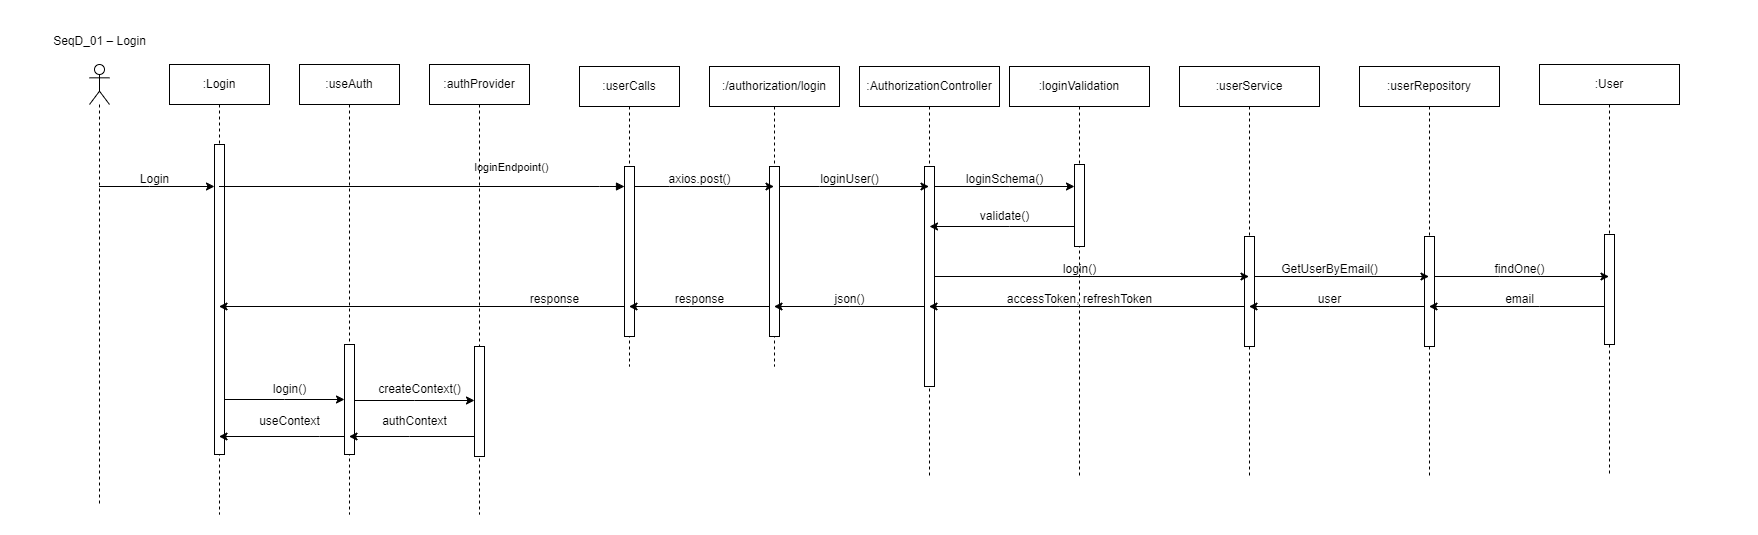

The diagram above was exported from draw.io. Its source (the exported page's mxGraphModel, read from the mxfile embedded in the PNG):
<mxGraphModel dx="2284" dy="764" grid="1" gridSize="10" guides="1" tooltips="1" connect="1" arrows="1" fold="1" page="1" pageScale="1" pageWidth="850" pageHeight="1100" math="0" shadow="0">
  <root>
    <mxCell id="0" />
    <mxCell id="1" parent="0" />
    <mxCell id="aY_sLvxQB6pag1MbUxYM-93" style="edgeStyle=elbowEdgeStyle;rounded=0;orthogonalLoop=1;jettySize=auto;html=1;elbow=vertical;curved=0;" edge="1" parent="1" source="sHyabGxzRK8oAKRCcjdL-5" target="aY_sLvxQB6pag1MbUxYM-10">
      <mxGeometry relative="1" as="geometry">
        <Array as="points">
          <mxPoint x="-170" y="240" />
        </Array>
      </mxGeometry>
    </mxCell>
    <mxCell id="sHyabGxzRK8oAKRCcjdL-5" value="" style="shape=umlLifeline;perimeter=lifelinePerimeter;whiteSpace=wrap;html=1;container=1;dropTarget=0;collapsible=0;recursiveResize=0;outlineConnect=0;portConstraint=eastwest;newEdgeStyle={&quot;edgeStyle&quot;:&quot;elbowEdgeStyle&quot;,&quot;elbow&quot;:&quot;vertical&quot;,&quot;curved&quot;:0,&quot;rounded&quot;:0};participant=umlActor;" parent="1" vertex="1">
      <mxGeometry x="-230" y="118" width="20" height="442" as="geometry" />
    </mxCell>
    <mxCell id="sHyabGxzRK8oAKRCcjdL-6" value=":Login" style="shape=umlLifeline;perimeter=lifelinePerimeter;whiteSpace=wrap;html=1;container=1;dropTarget=0;collapsible=0;recursiveResize=0;outlineConnect=0;portConstraint=eastwest;newEdgeStyle={&quot;edgeStyle&quot;:&quot;elbowEdgeStyle&quot;,&quot;elbow&quot;:&quot;vertical&quot;,&quot;curved&quot;:0,&quot;rounded&quot;:0};" parent="1" vertex="1">
      <mxGeometry x="-150" y="118" width="100" height="450" as="geometry" />
    </mxCell>
    <mxCell id="aY_sLvxQB6pag1MbUxYM-10" value="" style="html=1;points=[];perimeter=orthogonalPerimeter;outlineConnect=0;targetShapes=umlLifeline;portConstraint=eastwest;newEdgeStyle={&quot;edgeStyle&quot;:&quot;elbowEdgeStyle&quot;,&quot;elbow&quot;:&quot;vertical&quot;,&quot;curved&quot;:0,&quot;rounded&quot;:0};" vertex="1" parent="sHyabGxzRK8oAKRCcjdL-6">
      <mxGeometry x="45" y="80" width="10" height="310" as="geometry" />
    </mxCell>
    <mxCell id="sHyabGxzRK8oAKRCcjdL-7" value=":userCalls" style="shape=umlLifeline;perimeter=lifelinePerimeter;whiteSpace=wrap;html=1;container=1;dropTarget=0;collapsible=0;recursiveResize=0;outlineConnect=0;portConstraint=eastwest;newEdgeStyle={&quot;edgeStyle&quot;:&quot;elbowEdgeStyle&quot;,&quot;elbow&quot;:&quot;vertical&quot;,&quot;curved&quot;:0,&quot;rounded&quot;:0};" parent="1" vertex="1">
      <mxGeometry x="260" y="120" width="100" height="300" as="geometry" />
    </mxCell>
    <mxCell id="aY_sLvxQB6pag1MbUxYM-7" value="" style="html=1;points=[];perimeter=orthogonalPerimeter;outlineConnect=0;targetShapes=umlLifeline;portConstraint=eastwest;newEdgeStyle={&quot;edgeStyle&quot;:&quot;elbowEdgeStyle&quot;,&quot;elbow&quot;:&quot;vertical&quot;,&quot;curved&quot;:0,&quot;rounded&quot;:0};" vertex="1" parent="sHyabGxzRK8oAKRCcjdL-7">
      <mxGeometry x="45" y="100" width="10" height="170" as="geometry" />
    </mxCell>
    <mxCell id="sHyabGxzRK8oAKRCcjdL-8" value=":/authorization/login" style="shape=umlLifeline;perimeter=lifelinePerimeter;whiteSpace=wrap;html=1;container=1;dropTarget=0;collapsible=0;recursiveResize=0;outlineConnect=0;portConstraint=eastwest;newEdgeStyle={&quot;edgeStyle&quot;:&quot;elbowEdgeStyle&quot;,&quot;elbow&quot;:&quot;vertical&quot;,&quot;curved&quot;:0,&quot;rounded&quot;:0};" parent="1" vertex="1">
      <mxGeometry x="390" y="120" width="130" height="300" as="geometry" />
    </mxCell>
    <mxCell id="aY_sLvxQB6pag1MbUxYM-22" value="" style="html=1;points=[];perimeter=orthogonalPerimeter;outlineConnect=0;targetShapes=umlLifeline;portConstraint=eastwest;newEdgeStyle={&quot;edgeStyle&quot;:&quot;elbowEdgeStyle&quot;,&quot;elbow&quot;:&quot;vertical&quot;,&quot;curved&quot;:0,&quot;rounded&quot;:0};" vertex="1" parent="sHyabGxzRK8oAKRCcjdL-8">
      <mxGeometry x="60" y="100" width="10" height="170" as="geometry" />
    </mxCell>
    <mxCell id="aY_sLvxQB6pag1MbUxYM-8" value="loginEndpoint()" style="html=1;verticalAlign=bottom;endArrow=block;edgeStyle=elbowEdgeStyle;elbow=vertical;curved=0;rounded=0;" edge="1" target="aY_sLvxQB6pag1MbUxYM-7" parent="1" source="sHyabGxzRK8oAKRCcjdL-6">
      <mxGeometry x="0.4388" y="10" relative="1" as="geometry">
        <mxPoint x="220" y="250" as="sourcePoint" />
        <Array as="points">
          <mxPoint x="280" y="240" />
        </Array>
        <mxPoint as="offset" />
      </mxGeometry>
    </mxCell>
    <mxCell id="aY_sLvxQB6pag1MbUxYM-14" style="edgeStyle=elbowEdgeStyle;rounded=0;orthogonalLoop=1;jettySize=auto;html=1;elbow=vertical;curved=0;" edge="1" parent="1" source="aY_sLvxQB6pag1MbUxYM-7" target="sHyabGxzRK8oAKRCcjdL-8">
      <mxGeometry relative="1" as="geometry">
        <Array as="points">
          <mxPoint x="350" y="240" />
          <mxPoint x="410" y="240" />
          <mxPoint x="410" y="240" />
          <mxPoint x="400" y="260" />
        </Array>
      </mxGeometry>
    </mxCell>
    <mxCell id="aY_sLvxQB6pag1MbUxYM-16" value="axios.post()" style="text;html=1;align=center;verticalAlign=middle;resizable=0;points=[];autosize=1;strokeColor=none;fillColor=none;" vertex="1" parent="1">
      <mxGeometry x="335" y="218" width="90" height="30" as="geometry" />
    </mxCell>
    <mxCell id="aY_sLvxQB6pag1MbUxYM-19" value=":AuthorizationController" style="shape=umlLifeline;perimeter=lifelinePerimeter;whiteSpace=wrap;html=1;container=1;dropTarget=0;collapsible=0;recursiveResize=0;outlineConnect=0;portConstraint=eastwest;newEdgeStyle={&quot;edgeStyle&quot;:&quot;elbowEdgeStyle&quot;,&quot;elbow&quot;:&quot;vertical&quot;,&quot;curved&quot;:0,&quot;rounded&quot;:0};" vertex="1" parent="1">
      <mxGeometry x="540" y="120" width="140" height="410" as="geometry" />
    </mxCell>
    <mxCell id="aY_sLvxQB6pag1MbUxYM-27" value="" style="html=1;points=[];perimeter=orthogonalPerimeter;outlineConnect=0;targetShapes=umlLifeline;portConstraint=eastwest;newEdgeStyle={&quot;edgeStyle&quot;:&quot;elbowEdgeStyle&quot;,&quot;elbow&quot;:&quot;vertical&quot;,&quot;curved&quot;:0,&quot;rounded&quot;:0};" vertex="1" parent="aY_sLvxQB6pag1MbUxYM-19">
      <mxGeometry x="65" y="100" width="10" height="220" as="geometry" />
    </mxCell>
    <mxCell id="aY_sLvxQB6pag1MbUxYM-23" style="edgeStyle=elbowEdgeStyle;rounded=0;orthogonalLoop=1;jettySize=auto;html=1;elbow=vertical;curved=0;" edge="1" parent="1" source="aY_sLvxQB6pag1MbUxYM-22" target="aY_sLvxQB6pag1MbUxYM-19">
      <mxGeometry relative="1" as="geometry">
        <Array as="points">
          <mxPoint x="500" y="240" />
          <mxPoint x="570" y="260" />
          <mxPoint x="560" y="260" />
        </Array>
      </mxGeometry>
    </mxCell>
    <mxCell id="aY_sLvxQB6pag1MbUxYM-25" value="loginUser()" style="text;html=1;align=center;verticalAlign=middle;resizable=0;points=[];autosize=1;strokeColor=none;fillColor=none;" vertex="1" parent="1">
      <mxGeometry x="490" y="218" width="80" height="30" as="geometry" />
    </mxCell>
    <mxCell id="aY_sLvxQB6pag1MbUxYM-26" value=":loginValidation" style="shape=umlLifeline;perimeter=lifelinePerimeter;whiteSpace=wrap;html=1;container=1;dropTarget=0;collapsible=0;recursiveResize=0;outlineConnect=0;portConstraint=eastwest;newEdgeStyle={&quot;edgeStyle&quot;:&quot;elbowEdgeStyle&quot;,&quot;elbow&quot;:&quot;vertical&quot;,&quot;curved&quot;:0,&quot;rounded&quot;:0};" vertex="1" parent="1">
      <mxGeometry x="690" y="120" width="140" height="410" as="geometry" />
    </mxCell>
    <mxCell id="aY_sLvxQB6pag1MbUxYM-28" style="edgeStyle=elbowEdgeStyle;rounded=0;orthogonalLoop=1;jettySize=auto;html=1;elbow=vertical;curved=0;" edge="1" parent="1" source="aY_sLvxQB6pag1MbUxYM-30" target="aY_sLvxQB6pag1MbUxYM-26">
      <mxGeometry relative="1" as="geometry" />
    </mxCell>
    <mxCell id="aY_sLvxQB6pag1MbUxYM-29" value="loginSchema()" style="text;html=1;align=center;verticalAlign=middle;resizable=0;points=[];autosize=1;strokeColor=none;fillColor=none;" vertex="1" parent="1">
      <mxGeometry x="635" y="218" width="100" height="30" as="geometry" />
    </mxCell>
    <mxCell id="aY_sLvxQB6pag1MbUxYM-30" value="" style="html=1;points=[];perimeter=orthogonalPerimeter;outlineConnect=0;targetShapes=umlLifeline;portConstraint=eastwest;newEdgeStyle={&quot;edgeStyle&quot;:&quot;elbowEdgeStyle&quot;,&quot;elbow&quot;:&quot;vertical&quot;,&quot;curved&quot;:0,&quot;rounded&quot;:0};" vertex="1" parent="1">
      <mxGeometry x="755" y="218" width="10" height="82" as="geometry" />
    </mxCell>
    <mxCell id="aY_sLvxQB6pag1MbUxYM-31" value="" style="edgeStyle=elbowEdgeStyle;rounded=0;orthogonalLoop=1;jettySize=auto;html=1;elbow=vertical;curved=0;" edge="1" parent="1" source="aY_sLvxQB6pag1MbUxYM-27" target="aY_sLvxQB6pag1MbUxYM-30">
      <mxGeometry relative="1" as="geometry">
        <mxPoint x="615" y="240" as="sourcePoint" />
        <mxPoint x="760" y="240" as="targetPoint" />
        <Array as="points">
          <mxPoint x="690" y="240" />
        </Array>
      </mxGeometry>
    </mxCell>
    <mxCell id="aY_sLvxQB6pag1MbUxYM-39" style="edgeStyle=elbowEdgeStyle;rounded=0;orthogonalLoop=1;jettySize=auto;html=1;elbow=vertical;curved=0;" edge="1" parent="1">
      <mxGeometry relative="1" as="geometry">
        <mxPoint x="755" y="280" as="sourcePoint" />
        <mxPoint x="610" y="280" as="targetPoint" />
        <Array as="points">
          <mxPoint x="690" y="280" />
        </Array>
      </mxGeometry>
    </mxCell>
    <mxCell id="aY_sLvxQB6pag1MbUxYM-44" value="validate()" style="text;html=1;align=center;verticalAlign=middle;resizable=0;points=[];autosize=1;strokeColor=none;fillColor=none;" vertex="1" parent="1">
      <mxGeometry x="650" y="255" width="70" height="30" as="geometry" />
    </mxCell>
    <mxCell id="aY_sLvxQB6pag1MbUxYM-45" value=":userService" style="shape=umlLifeline;perimeter=lifelinePerimeter;whiteSpace=wrap;html=1;container=1;dropTarget=0;collapsible=0;recursiveResize=0;outlineConnect=0;portConstraint=eastwest;newEdgeStyle={&quot;edgeStyle&quot;:&quot;elbowEdgeStyle&quot;,&quot;elbow&quot;:&quot;vertical&quot;,&quot;curved&quot;:0,&quot;rounded&quot;:0};" vertex="1" parent="1">
      <mxGeometry x="860" y="120" width="140" height="410" as="geometry" />
    </mxCell>
    <mxCell id="aY_sLvxQB6pag1MbUxYM-47" value="" style="html=1;points=[];perimeter=orthogonalPerimeter;outlineConnect=0;targetShapes=umlLifeline;portConstraint=eastwest;newEdgeStyle={&quot;edgeStyle&quot;:&quot;elbowEdgeStyle&quot;,&quot;elbow&quot;:&quot;vertical&quot;,&quot;curved&quot;:0,&quot;rounded&quot;:0};" vertex="1" parent="aY_sLvxQB6pag1MbUxYM-45">
      <mxGeometry x="65" y="170" width="10" height="110" as="geometry" />
    </mxCell>
    <mxCell id="aY_sLvxQB6pag1MbUxYM-46" style="edgeStyle=elbowEdgeStyle;rounded=0;orthogonalLoop=1;jettySize=auto;html=1;elbow=vertical;curved=0;" edge="1" source="aY_sLvxQB6pag1MbUxYM-47" target="aY_sLvxQB6pag1MbUxYM-45" parent="aY_sLvxQB6pag1MbUxYM-45">
      <mxGeometry relative="1" as="geometry" />
    </mxCell>
    <mxCell id="aY_sLvxQB6pag1MbUxYM-48" style="edgeStyle=elbowEdgeStyle;rounded=0;orthogonalLoop=1;jettySize=auto;html=1;elbow=vertical;curved=0;" edge="1" parent="1" source="aY_sLvxQB6pag1MbUxYM-27" target="aY_sLvxQB6pag1MbUxYM-45">
      <mxGeometry relative="1" as="geometry" />
    </mxCell>
    <mxCell id="aY_sLvxQB6pag1MbUxYM-50" value="login()" style="text;html=1;align=center;verticalAlign=middle;resizable=0;points=[];autosize=1;strokeColor=none;fillColor=none;" vertex="1" parent="1">
      <mxGeometry x="730" y="308" width="60" height="30" as="geometry" />
    </mxCell>
    <mxCell id="aY_sLvxQB6pag1MbUxYM-51" value=":userRepository" style="shape=umlLifeline;perimeter=lifelinePerimeter;whiteSpace=wrap;html=1;container=1;dropTarget=0;collapsible=0;recursiveResize=0;outlineConnect=0;portConstraint=eastwest;newEdgeStyle={&quot;edgeStyle&quot;:&quot;elbowEdgeStyle&quot;,&quot;elbow&quot;:&quot;vertical&quot;,&quot;curved&quot;:0,&quot;rounded&quot;:0};" vertex="1" parent="1">
      <mxGeometry x="1040" y="120" width="140" height="410" as="geometry" />
    </mxCell>
    <mxCell id="aY_sLvxQB6pag1MbUxYM-52" value="" style="html=1;points=[];perimeter=orthogonalPerimeter;outlineConnect=0;targetShapes=umlLifeline;portConstraint=eastwest;newEdgeStyle={&quot;edgeStyle&quot;:&quot;elbowEdgeStyle&quot;,&quot;elbow&quot;:&quot;vertical&quot;,&quot;curved&quot;:0,&quot;rounded&quot;:0};" vertex="1" parent="aY_sLvxQB6pag1MbUxYM-51">
      <mxGeometry x="65" y="170" width="10" height="110" as="geometry" />
    </mxCell>
    <mxCell id="aY_sLvxQB6pag1MbUxYM-53" style="edgeStyle=elbowEdgeStyle;rounded=0;orthogonalLoop=1;jettySize=auto;html=1;elbow=vertical;curved=0;" edge="1" parent="aY_sLvxQB6pag1MbUxYM-51" source="aY_sLvxQB6pag1MbUxYM-52" target="aY_sLvxQB6pag1MbUxYM-51">
      <mxGeometry relative="1" as="geometry" />
    </mxCell>
    <mxCell id="aY_sLvxQB6pag1MbUxYM-54" style="edgeStyle=elbowEdgeStyle;rounded=0;orthogonalLoop=1;jettySize=auto;html=1;elbow=vertical;curved=0;" edge="1" parent="1" source="aY_sLvxQB6pag1MbUxYM-47" target="aY_sLvxQB6pag1MbUxYM-51">
      <mxGeometry relative="1" as="geometry">
        <Array as="points">
          <mxPoint x="1000" y="330" />
        </Array>
      </mxGeometry>
    </mxCell>
    <mxCell id="aY_sLvxQB6pag1MbUxYM-55" value="GetUserByEmail()" style="text;html=1;align=center;verticalAlign=middle;resizable=0;points=[];autosize=1;strokeColor=none;fillColor=none;" vertex="1" parent="1">
      <mxGeometry x="950" y="308" width="120" height="30" as="geometry" />
    </mxCell>
    <mxCell id="aY_sLvxQB6pag1MbUxYM-56" style="edgeStyle=elbowEdgeStyle;rounded=0;orthogonalLoop=1;jettySize=auto;html=1;elbow=vertical;curved=0;" edge="1" parent="1" source="aY_sLvxQB6pag1MbUxYM-52" target="aY_sLvxQB6pag1MbUxYM-45">
      <mxGeometry relative="1" as="geometry">
        <Array as="points">
          <mxPoint x="1010" y="360" />
        </Array>
      </mxGeometry>
    </mxCell>
    <mxCell id="aY_sLvxQB6pag1MbUxYM-57" value=":User" style="shape=umlLifeline;perimeter=lifelinePerimeter;whiteSpace=wrap;html=1;container=1;dropTarget=0;collapsible=0;recursiveResize=0;outlineConnect=0;portConstraint=eastwest;newEdgeStyle={&quot;edgeStyle&quot;:&quot;elbowEdgeStyle&quot;,&quot;elbow&quot;:&quot;vertical&quot;,&quot;curved&quot;:0,&quot;rounded&quot;:0};" vertex="1" parent="1">
      <mxGeometry x="1220" y="118" width="140" height="410" as="geometry" />
    </mxCell>
    <mxCell id="aY_sLvxQB6pag1MbUxYM-58" value="" style="html=1;points=[];perimeter=orthogonalPerimeter;outlineConnect=0;targetShapes=umlLifeline;portConstraint=eastwest;newEdgeStyle={&quot;edgeStyle&quot;:&quot;elbowEdgeStyle&quot;,&quot;elbow&quot;:&quot;vertical&quot;,&quot;curved&quot;:0,&quot;rounded&quot;:0};" vertex="1" parent="aY_sLvxQB6pag1MbUxYM-57">
      <mxGeometry x="65" y="170" width="10" height="110" as="geometry" />
    </mxCell>
    <mxCell id="aY_sLvxQB6pag1MbUxYM-59" style="edgeStyle=elbowEdgeStyle;rounded=0;orthogonalLoop=1;jettySize=auto;html=1;elbow=vertical;curved=0;" edge="1" parent="aY_sLvxQB6pag1MbUxYM-57" source="aY_sLvxQB6pag1MbUxYM-58" target="aY_sLvxQB6pag1MbUxYM-57">
      <mxGeometry relative="1" as="geometry" />
    </mxCell>
    <mxCell id="aY_sLvxQB6pag1MbUxYM-60" style="edgeStyle=elbowEdgeStyle;rounded=0;orthogonalLoop=1;jettySize=auto;html=1;elbow=vertical;curved=0;" edge="1" parent="1" source="aY_sLvxQB6pag1MbUxYM-52" target="aY_sLvxQB6pag1MbUxYM-57">
      <mxGeometry relative="1" as="geometry">
        <Array as="points">
          <mxPoint x="1180" y="330" />
          <mxPoint x="1220" y="323" />
        </Array>
      </mxGeometry>
    </mxCell>
    <mxCell id="aY_sLvxQB6pag1MbUxYM-61" value="findOne()" style="text;html=1;align=center;verticalAlign=middle;resizable=0;points=[];autosize=1;strokeColor=none;fillColor=none;" vertex="1" parent="1">
      <mxGeometry x="1165" y="308" width="70" height="30" as="geometry" />
    </mxCell>
    <mxCell id="aY_sLvxQB6pag1MbUxYM-62" style="edgeStyle=elbowEdgeStyle;rounded=0;orthogonalLoop=1;jettySize=auto;html=1;elbow=vertical;curved=0;" edge="1" parent="1" source="aY_sLvxQB6pag1MbUxYM-58" target="aY_sLvxQB6pag1MbUxYM-51">
      <mxGeometry relative="1" as="geometry">
        <Array as="points">
          <mxPoint x="1220" y="360" />
          <mxPoint x="1170" y="360" />
          <mxPoint x="1160" y="360" />
        </Array>
      </mxGeometry>
    </mxCell>
    <mxCell id="aY_sLvxQB6pag1MbUxYM-63" value="email" style="text;html=1;align=center;verticalAlign=middle;resizable=0;points=[];autosize=1;strokeColor=none;fillColor=none;" vertex="1" parent="1">
      <mxGeometry x="1175" y="338" width="50" height="30" as="geometry" />
    </mxCell>
    <mxCell id="aY_sLvxQB6pag1MbUxYM-64" value="user" style="text;html=1;align=center;verticalAlign=middle;resizable=0;points=[];autosize=1;strokeColor=none;fillColor=none;" vertex="1" parent="1">
      <mxGeometry x="985" y="338" width="50" height="30" as="geometry" />
    </mxCell>
    <mxCell id="aY_sLvxQB6pag1MbUxYM-68" style="edgeStyle=elbowEdgeStyle;rounded=0;orthogonalLoop=1;jettySize=auto;html=1;elbow=vertical;curved=0;" edge="1" parent="1" source="aY_sLvxQB6pag1MbUxYM-47" target="aY_sLvxQB6pag1MbUxYM-19">
      <mxGeometry relative="1" as="geometry">
        <Array as="points">
          <mxPoint x="740" y="360" />
        </Array>
      </mxGeometry>
    </mxCell>
    <mxCell id="aY_sLvxQB6pag1MbUxYM-69" value="accessToken, refreshToken" style="text;html=1;align=center;verticalAlign=middle;resizable=0;points=[];autosize=1;strokeColor=none;fillColor=none;" vertex="1" parent="1">
      <mxGeometry x="675" y="338" width="170" height="30" as="geometry" />
    </mxCell>
    <mxCell id="aY_sLvxQB6pag1MbUxYM-71" style="edgeStyle=elbowEdgeStyle;rounded=0;orthogonalLoop=1;jettySize=auto;html=1;elbow=vertical;curved=0;" edge="1" parent="1" source="aY_sLvxQB6pag1MbUxYM-27" target="sHyabGxzRK8oAKRCcjdL-8">
      <mxGeometry relative="1" as="geometry">
        <Array as="points">
          <mxPoint x="530" y="360" />
        </Array>
      </mxGeometry>
    </mxCell>
    <mxCell id="aY_sLvxQB6pag1MbUxYM-72" value="json()" style="text;html=1;align=center;verticalAlign=middle;resizable=0;points=[];autosize=1;strokeColor=none;fillColor=none;" vertex="1" parent="1">
      <mxGeometry x="505" y="338" width="50" height="30" as="geometry" />
    </mxCell>
    <mxCell id="aY_sLvxQB6pag1MbUxYM-74" style="edgeStyle=elbowEdgeStyle;rounded=0;orthogonalLoop=1;jettySize=auto;html=1;elbow=vertical;curved=0;" edge="1" parent="1" source="aY_sLvxQB6pag1MbUxYM-22" target="sHyabGxzRK8oAKRCcjdL-7">
      <mxGeometry relative="1" as="geometry">
        <Array as="points">
          <mxPoint x="370" y="360" />
        </Array>
      </mxGeometry>
    </mxCell>
    <mxCell id="aY_sLvxQB6pag1MbUxYM-75" value="response" style="text;html=1;align=center;verticalAlign=middle;resizable=0;points=[];autosize=1;strokeColor=none;fillColor=none;" vertex="1" parent="1">
      <mxGeometry x="345" y="338" width="70" height="30" as="geometry" />
    </mxCell>
    <mxCell id="aY_sLvxQB6pag1MbUxYM-76" style="edgeStyle=elbowEdgeStyle;rounded=0;orthogonalLoop=1;jettySize=auto;html=1;elbow=vertical;curved=0;" edge="1" parent="1" source="aY_sLvxQB6pag1MbUxYM-7" target="sHyabGxzRK8oAKRCcjdL-6">
      <mxGeometry relative="1" as="geometry">
        <Array as="points">
          <mxPoint x="250" y="360" />
          <mxPoint x="190" y="350" />
        </Array>
      </mxGeometry>
    </mxCell>
    <mxCell id="aY_sLvxQB6pag1MbUxYM-77" value="response" style="text;html=1;align=center;verticalAlign=middle;resizable=0;points=[];autosize=1;strokeColor=none;fillColor=none;" vertex="1" parent="1">
      <mxGeometry x="200" y="338" width="70" height="30" as="geometry" />
    </mxCell>
    <mxCell id="aY_sLvxQB6pag1MbUxYM-78" value=":useAuth" style="shape=umlLifeline;perimeter=lifelinePerimeter;whiteSpace=wrap;html=1;container=1;dropTarget=0;collapsible=0;recursiveResize=0;outlineConnect=0;portConstraint=eastwest;newEdgeStyle={&quot;edgeStyle&quot;:&quot;elbowEdgeStyle&quot;,&quot;elbow&quot;:&quot;vertical&quot;,&quot;curved&quot;:0,&quot;rounded&quot;:0};" vertex="1" parent="1">
      <mxGeometry x="-20" y="118" width="100" height="450" as="geometry" />
    </mxCell>
    <mxCell id="aY_sLvxQB6pag1MbUxYM-79" value="" style="html=1;points=[];perimeter=orthogonalPerimeter;outlineConnect=0;targetShapes=umlLifeline;portConstraint=eastwest;newEdgeStyle={&quot;edgeStyle&quot;:&quot;elbowEdgeStyle&quot;,&quot;elbow&quot;:&quot;vertical&quot;,&quot;curved&quot;:0,&quot;rounded&quot;:0};" vertex="1" parent="aY_sLvxQB6pag1MbUxYM-78">
      <mxGeometry x="45" y="280" width="10" height="110" as="geometry" />
    </mxCell>
    <mxCell id="aY_sLvxQB6pag1MbUxYM-80" style="edgeStyle=elbowEdgeStyle;rounded=0;orthogonalLoop=1;jettySize=auto;html=1;elbow=vertical;curved=0;" edge="1" parent="1" source="aY_sLvxQB6pag1MbUxYM-10" target="aY_sLvxQB6pag1MbUxYM-79">
      <mxGeometry relative="1" as="geometry" />
    </mxCell>
    <mxCell id="aY_sLvxQB6pag1MbUxYM-82" style="edgeStyle=elbowEdgeStyle;rounded=0;orthogonalLoop=1;jettySize=auto;html=1;elbow=vertical;curved=0;" edge="1" parent="1" source="aY_sLvxQB6pag1MbUxYM-79" target="sHyabGxzRK8oAKRCcjdL-6">
      <mxGeometry relative="1" as="geometry">
        <Array as="points">
          <mxPoint y="490" />
          <mxPoint x="-30" y="470" />
        </Array>
      </mxGeometry>
    </mxCell>
    <mxCell id="aY_sLvxQB6pag1MbUxYM-83" value="login()" style="text;html=1;align=center;verticalAlign=middle;resizable=0;points=[];autosize=1;strokeColor=none;fillColor=none;" vertex="1" parent="1">
      <mxGeometry x="-60" y="428" width="60" height="30" as="geometry" />
    </mxCell>
    <mxCell id="aY_sLvxQB6pag1MbUxYM-84" value=":authProvider" style="shape=umlLifeline;perimeter=lifelinePerimeter;whiteSpace=wrap;html=1;container=1;dropTarget=0;collapsible=0;recursiveResize=0;outlineConnect=0;portConstraint=eastwest;newEdgeStyle={&quot;edgeStyle&quot;:&quot;elbowEdgeStyle&quot;,&quot;elbow&quot;:&quot;vertical&quot;,&quot;curved&quot;:0,&quot;rounded&quot;:0};" vertex="1" parent="1">
      <mxGeometry x="110" y="118" width="100" height="450" as="geometry" />
    </mxCell>
    <mxCell id="aY_sLvxQB6pag1MbUxYM-86" style="edgeStyle=elbowEdgeStyle;rounded=0;orthogonalLoop=1;jettySize=auto;html=1;elbow=vertical;curved=0;" edge="1" parent="1" source="aY_sLvxQB6pag1MbUxYM-85" target="aY_sLvxQB6pag1MbUxYM-84">
      <mxGeometry relative="1" as="geometry">
        <Array as="points">
          <mxPoint x="110" y="440" />
        </Array>
      </mxGeometry>
    </mxCell>
    <mxCell id="aY_sLvxQB6pag1MbUxYM-87" value="createContext()" style="text;html=1;align=center;verticalAlign=middle;resizable=0;points=[];autosize=1;strokeColor=none;fillColor=none;" vertex="1" parent="1">
      <mxGeometry x="45" y="428" width="110" height="30" as="geometry" />
    </mxCell>
    <mxCell id="aY_sLvxQB6pag1MbUxYM-88" style="edgeStyle=elbowEdgeStyle;rounded=0;orthogonalLoop=1;jettySize=auto;html=1;elbow=vertical;curved=0;" edge="1" parent="1" source="aY_sLvxQB6pag1MbUxYM-85" target="aY_sLvxQB6pag1MbUxYM-78">
      <mxGeometry relative="1" as="geometry">
        <Array as="points">
          <mxPoint x="90" y="490" />
          <mxPoint x="120" y="480" />
          <mxPoint x="80" y="490" />
          <mxPoint x="80" y="490" />
        </Array>
      </mxGeometry>
    </mxCell>
    <mxCell id="aY_sLvxQB6pag1MbUxYM-89" value="" style="edgeStyle=elbowEdgeStyle;rounded=0;orthogonalLoop=1;jettySize=auto;html=1;elbow=vertical;curved=0;" edge="1" parent="1" source="aY_sLvxQB6pag1MbUxYM-79" target="aY_sLvxQB6pag1MbUxYM-85">
      <mxGeometry relative="1" as="geometry">
        <mxPoint x="35" y="453" as="sourcePoint" />
        <mxPoint x="160" y="453" as="targetPoint" />
        <Array as="points" />
      </mxGeometry>
    </mxCell>
    <mxCell id="aY_sLvxQB6pag1MbUxYM-85" value="" style="html=1;points=[];perimeter=orthogonalPerimeter;outlineConnect=0;targetShapes=umlLifeline;portConstraint=eastwest;newEdgeStyle={&quot;edgeStyle&quot;:&quot;elbowEdgeStyle&quot;,&quot;elbow&quot;:&quot;vertical&quot;,&quot;curved&quot;:0,&quot;rounded&quot;:0};" vertex="1" parent="1">
      <mxGeometry x="155" y="400" width="10" height="110" as="geometry" />
    </mxCell>
    <mxCell id="aY_sLvxQB6pag1MbUxYM-90" value="authContext" style="text;html=1;align=center;verticalAlign=middle;resizable=0;points=[];autosize=1;strokeColor=none;fillColor=none;" vertex="1" parent="1">
      <mxGeometry x="50" y="460" width="90" height="30" as="geometry" />
    </mxCell>
    <mxCell id="aY_sLvxQB6pag1MbUxYM-92" value="useContext" style="text;html=1;align=center;verticalAlign=middle;resizable=0;points=[];autosize=1;strokeColor=none;fillColor=none;" vertex="1" parent="1">
      <mxGeometry x="-70" y="460" width="80" height="30" as="geometry" />
    </mxCell>
    <mxCell id="aY_sLvxQB6pag1MbUxYM-94" value="Login" style="text;html=1;align=center;verticalAlign=middle;resizable=0;points=[];autosize=1;strokeColor=none;fillColor=none;" vertex="1" parent="1">
      <mxGeometry x="-190" y="218" width="50" height="30" as="geometry" />
    </mxCell>
    <mxCell id="aY_sLvxQB6pag1MbUxYM-96" value="SeqD_01 – Login" style="text;html=1;align=center;verticalAlign=middle;resizable=0;points=[];autosize=1;strokeColor=none;fillColor=none;" vertex="1" parent="1">
      <mxGeometry x="-280" y="80" width="120" height="30" as="geometry" />
    </mxCell>
  </root>
</mxGraphModel>